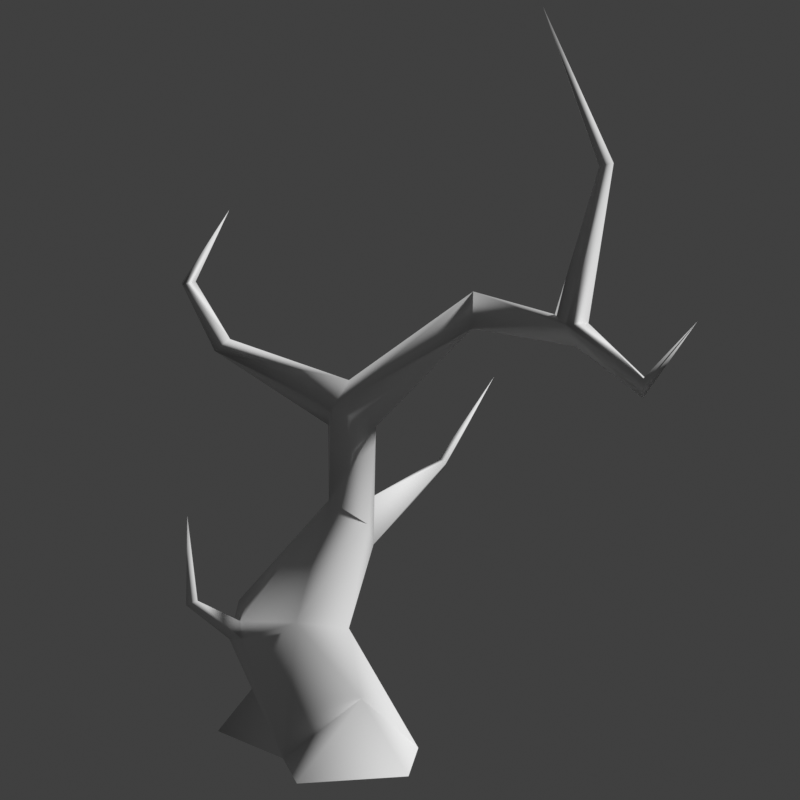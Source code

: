 # Source: tree.blend  (saved by Blender 4.5.91; exported with 4.5.12 LTS)
import bpy
from mathutils import Matrix  # noqa: F401  (used for matrix-valued properties, if any)

bpy.ops.wm.read_factory_settings(use_empty=True)
scene = bpy.context.scene
scene.name = 'Scene'

# ---- collections
col_collection = bpy.data.collections.new('Collection'); scene.collection.children.link(col_collection)

# ---- materials (node trees are filled in below, after node groups)
mat_tree = bpy.data.materials.new('tree')

# ---- material node trees

# ---- world
world_world = bpy.data.worlds.new('World'); scene.world = world_world
world_world.use_nodes = True; world_world.node_tree.nodes.clear()
_N = world_world.node_tree.nodes; _L = world_world.node_tree.links
n0 = _N.new('ShaderNodeOutputWorld'); n0.name = 'World Output'; n0.location = (300, 300)
n1 = _N.new('ShaderNodeBackground'); n1.name = 'Background'; n1.location = (10, 300)
n1.inputs[0].default_value = (0.05088, 0.05088, 0.05088, 1.0)
_L.new(n1.outputs[0], n0.inputs[0])
n0.is_active_output = True
world_world.color = (0.05088, 0.05088, 0.05088)
world_world.use_sun_shadow = False
world_world.sun_shadow_jitter_overblur = 0.0

# ---- cameras
cam_camera = bpy.data.cameras.new('Camera')

# ---- meshes
me_tree = bpy.data.meshes.new('tree')
me_tree.from_pydata([(0.05388, 0.3644, 3.324e-05), (0.02474, 0.1395, 2.152), (0.4005, 0.1126, 3.324e-05), (0.2033, 0.1309, 1.969), (0.2681, -0.2948, 3.324e-05), (-0.07044, -0.5196, -0.00094), (0.03636, -0.07888, 1.9), (-0.4167, 0.1308, 3.324e-05), (-0.1724, 0.07352, 1.999), (-0.3713, 0.6095, 0.8108), (-0.06391, 0.2639, 0.7773), (-0.1963, -0.1436, 0.7773), (-0.1671, -0.2299, 0.389), (0.4264, -1.006, 2.579), (0.4909, -1.179, 2.539), (0.4185, -1.153, 2.414), (0.3455, -1.132, 2.526), (0.3002, -1.319, 3.329), (0.271, -1.42, 3.34), (0.2155, -1.374, 3.324), (0.03959, 0.3157, 1.871), (-0.2121, 0.8715, 2.287), (-0.3053, 0.8346, 2.36), (-0.3907, 0.8647, 2.285), (-0.3878, 1.068, 2.697), (-0.4452, 1.132, 2.684), (-0.4929, 1.059, 2.676), (0.4038, -0.4618, 2.481), (0.6363, -0.3785, 2.588), (0.4815, -0.3951, 2.693), (0.1717, -1.974, 2.572), (-0.1503, -1.249, 4.033), (-0.2092, 0.9824, 3.142), (-0.688, 0.2135, 0.8331), (-0.717, 0.163, 0.7503), (-1.023, 0.2657, 1.451), (-0.1299, 0.1179, 1.463), (1.321, 0.06697, 2.146), (0.1712, 0.2982, 1.196), (0.2566, 0.1482, 1.434), (1.074, 0.2555, 1.537), (0.1887, 0.05, 1.171), (0.9786, 0.2306, 1.6), (-0.4324, 0.7007, 3.324e-05), (-0.4136, 0.3737, 0.3832), (-0.9625, 0.3218, 0.9922), (-0.554, -0.08914, 0.8661), (0.9899, 0.1749, 1.595), (-0.05084, -0.119, 1.351), (-0.7155, 0.2696, 0.7242), (-0.96, 0.2444, 0.9889), (-0.9971, 0.2948, 0.9597), (-0.5851, -0.1688, 3.326e-05), (0.2596, -1.656, 2.281), (0.271, -1.656, 2.185), (0.301, -1.68, 2.258)], [], [(41, 40, 47), (36, 48, 6), (20, 39, 38), (36, 8, 20), (44, 9, 0), (7, 34, 49), (11, 12, 4), (2, 11, 4), (0, 10, 2), (12, 7, 52), (5, 4, 12), (28, 13, 14), (27, 16, 29), (28, 15, 27), (16, 19, 13), (13, 17, 18), (22, 26, 23), (1, 23, 8), (20, 21, 3), (23, 26, 25), (1, 21, 22), (25, 26, 32), (24, 25, 32), (23, 25, 21), (1, 28, 3), (1, 8, 29), (8, 27, 29), (16, 14, 18), (53, 55, 14), (26, 24, 32), (18, 17, 31), (19, 18, 31), (17, 19, 31), (25, 24, 21), (7, 12, 46), (36, 38, 9), (49, 33, 9), (49, 34, 51), (50, 35, 51), (34, 50, 51), (34, 33, 50), (6, 8, 36), (34, 46, 33), (49, 9, 44), (11, 48, 46), (2, 10, 11), (0, 9, 10), (27, 15, 16), (18, 19, 16), (28, 29, 13), (28, 14, 15), (14, 13, 18), (22, 24, 26), (1, 22, 23), (20, 23, 21), (1, 3, 21), (20, 8, 23), (22, 21, 24), (6, 28, 27), (1, 29, 28), (16, 13, 29), (6, 3, 28), (8, 6, 27), (14, 16, 53), (53, 54, 30), (41, 10, 38), (42, 47, 37), (39, 40, 38), (41, 38, 40), (10, 9, 38), (39, 3, 6), (39, 20, 3), (11, 10, 41), (41, 39, 6), (7, 44, 43), (43, 44, 0), (7, 49, 44), (19, 17, 13), (36, 20, 38), (41, 48, 11), (50, 33, 45), (42, 37, 40), (55, 15, 14), (33, 36, 9), (11, 46, 12), (34, 7, 46), (42, 39, 47), (39, 41, 47), (41, 6, 48), (48, 36, 46), (33, 49, 45), (45, 49, 51), (15, 54, 16), (54, 53, 16), (5, 12, 52), (46, 36, 33), (37, 47, 40), (39, 42, 40), (55, 54, 15), (50, 45, 35), (51, 35, 45), (55, 53, 30), (54, 55, 30)])
me_tree.polygons.foreach_set('use_smooth', [True] * 103)
_uv = me_tree.uv_layers.new(name='UVMap')
_uv.uv.foreach_set('vector', [4.295, 3.361, 4.82, 4.331, 4.689, 4.345, 2.374, 1.835, 2.725, 1.768, 2.562, 2.337, 1.952, 2.256, 1.586, 1.738, 1.867, 1.614, 2.374, 1.835, 2.354, 2.304, 1.952, 2.256, 2.141, 0.8365, 2.094, 1.169, 1.693, 0.5418, 2.439, 0.5523, 2.424, 1.188, 2.308, 1.176, 2.889, 1.199, 2.906, 0.8641, 3.39, 0.5257, 3.678, 0.587, 2.889, 1.199, 3.39, 0.5257, 1.693, 0.5418, 1.796, 1.264, 1.314, 0.5339, 2.906, 0.8641, 2.439, 0.5523, 2.706, 0.5469, 2.972, 0.5414, 3.39, 0.5257, 2.906, 0.8641, 2.912, 3.3, 3.043, 3.778, 2.9, 3.814, 2.617, 3.238, 2.69, 3.779, 2.411, 3.352, 2.912, 3.3, 2.764, 3.522, 2.617, 3.238, 2.69, 3.779, 2.553, 4.044, 2.461, 3.664, 3.043, 3.778, 3.096, 4.079, 2.918, 4.158, 1.394, 4.04, 1.601, 3.586, 1.56, 4.032, 1.201, 4.971, 1.56, 4.032, 1.57, 5.002, 1.952, 2.256, 1.878, 2.994, 1.707, 2.239, 2.214, 2.994, 2.186, 3.292, 2.035, 3.29, 1.201, 4.971, 1.218, 4.058, 1.394, 4.04, 2.035, 3.29, 2.186, 3.292, 1.994, 3.771, 1.896, 3.293, 2.035, 3.29, 1.994, 3.771, 2.214, 2.994, 2.035, 3.29, 1.878, 2.994, 5.1, 2.59, 5.267, 1.636, 5.476, 2.546, 5.1, 2.59, 4.853, 2.865, 5.032, 1.664, 2.354, 2.304, 2.617, 3.238, 2.411, 3.352, 2.69, 3.779, 2.9, 3.814, 2.918, 4.158, 3.62, 2.697, 3.738, 2.721, 3.739, 3.132, 1.601, 3.586, 1.33, 3.568, 1.457, 3.127, 2.918, 4.158, 3.096, 4.079, 2.678, 4.488, 2.553, 4.044, 2.918, 4.158, 2.678, 4.488, 2.408, 4.106, 2.553, 4.044, 2.678, 4.488, 2.035, 3.29, 1.896, 3.293, 1.878, 2.994, 2.439, 0.5523, 2.906, 0.8641, 2.656, 1.193, 2.374, 1.835, 1.867, 1.614, 2.094, 1.169, 2.308, 1.176, 2.363, 1.252, 2.094, 1.169, 3.701, 4.52, 3.831, 4.509, 3.868, 5.131, 3.977, 5.1, 3.998, 6.061, 3.868, 5.131, 3.831, 4.509, 3.977, 5.1, 3.868, 5.131, 3.831, 4.509, 3.95, 4.56, 3.977, 5.1, 2.562, 2.337, 2.354, 2.304, 2.374, 1.835, 2.424, 1.188, 2.656, 1.193, 2.363, 1.252, 2.308, 1.176, 2.094, 1.169, 2.141, 0.8365, 2.889, 1.199, 2.725, 1.768, 2.656, 1.193, 3.678, 0.587, 3.229, 1.378, 2.889, 1.199, 1.693, 0.5418, 2.094, 1.169, 1.796, 1.264, 2.617, 3.238, 2.764, 3.522, 2.69, 3.779, 2.918, 4.158, 2.553, 4.044, 2.69, 3.779, 5.267, 1.636, 5.032, 1.664, 4.925, 0.9601, 2.912, 3.3, 2.9, 3.814, 2.764, 3.522, 2.9, 3.814, 3.043, 3.778, 2.918, 4.158, 1.394, 4.04, 1.33, 3.568, 1.601, 3.586, 1.201, 4.971, 1.394, 4.04, 1.56, 4.032, 1.952, 2.256, 2.214, 2.994, 1.878, 2.994, 1.201, 4.971, 0.8312, 5.062, 1.218, 4.058, 1.952, 2.256, 2.354, 2.304, 2.214, 2.994, 1.394, 4.04, 1.218, 4.058, 1.33, 3.568, 2.562, 2.337, 2.912, 3.3, 2.617, 3.238, 5.1, 2.59, 5.032, 1.664, 5.267, 1.636, 2.69, 3.779, 2.461, 3.664, 2.411, 3.352, 2.562, 2.337, 2.877, 2.486, 2.912, 3.3, 2.354, 2.304, 2.562, 2.337, 2.617, 3.238, 3.739, 3.132, 3.556, 3.127, 3.62, 2.697, 4.011, 2.745, 3.857, 2.745, 3.755, 2.31, 1.559, 1.609, 1.796, 1.264, 1.867, 1.614, 4.557, 4.36, 4.689, 4.345, 4.813, 5.188, 4.981, 3.35, 4.82, 4.331, 4.563, 3.274, 4.295, 3.361, 4.563, 3.274, 4.82, 4.331, 1.796, 1.264, 2.094, 1.169, 1.867, 1.614, 3.101, 2.051, 2.877, 2.486, 2.562, 2.337, 1.586, 1.738, 1.952, 2.256, 1.707, 2.239, 2.889, 1.199, 3.229, 1.378, 3.024, 1.723, 3.024, 1.723, 3.101, 2.051, 2.562, 2.337, 2.439, 0.5523, 2.141, 0.8365, 2.132, 0.5676, 2.132, 0.5676, 2.141, 0.8365, 1.693, 0.5418, 2.439, 0.5523, 2.308, 1.176, 2.141, 0.8365, 2.553, 4.044, 2.408, 4.106, 2.461, 3.664, 2.374, 1.835, 1.952, 2.256, 1.867, 1.614, 3.024, 1.723, 2.725, 1.768, 2.889, 1.199, 3.642, 5.16, 3.588, 4.594, 3.75, 5.14, 4.943, 4.314, 4.813, 5.188, 4.82, 4.331, 3.738, 2.721, 3.893, 3.095, 3.739, 3.132, 2.363, 1.252, 2.374, 1.835, 2.094, 1.169, 2.889, 1.199, 2.656, 1.193, 2.906, 0.8641, 2.424, 1.188, 2.439, 0.5523, 2.656, 1.193, 4.557, 4.36, 4.07, 3.675, 4.689, 4.345, 4.07, 3.675, 4.295, 3.361, 4.689, 4.345, 3.024, 1.723, 2.562, 2.337, 2.725, 1.768, 2.725, 1.768, 2.374, 1.835, 2.656, 1.193, 3.588, 4.594, 3.701, 4.52, 3.75, 5.14, 3.75, 5.14, 3.701, 4.52, 3.868, 5.131, 3.893, 3.095, 3.857, 2.745, 4.029, 3.128, 3.857, 2.745, 4.011, 2.745, 4.029, 3.128, 2.972, 0.5414, 2.906, 0.8641, 2.706, 0.5469, 2.656, 1.193, 2.374, 1.835, 2.363, 1.252, 4.813, 5.188, 4.689, 4.345, 4.82, 4.331, 4.981, 3.35, 4.943, 4.314, 4.82, 4.331, 3.738, 2.721, 3.857, 2.745, 3.893, 3.095, 3.642, 5.16, 3.75, 5.14, 3.998, 6.061, 3.868, 5.131, 3.998, 6.061, 3.75, 5.14, 3.738, 2.721, 3.62, 2.697, 3.755, 2.31, 3.857, 2.745, 3.738, 2.721, 3.755, 2.31])
_ca = me_tree.color_attributes.new('Col', 'BYTE_COLOR', 'CORNER')
_ca.data.foreach_set('color', [0.3278, 0.03955, 0.0, 0.0, 0.05613, 0.006049, 0.005605, 1.0, 0.9131, 0.5647, 0.3968, 0.9059, 0.305, 0.2122, 0.1714, 0.0, 0.1779, 0.04971, 0.0331, 0.0, 0.1144, 0.0648, 0.05127, 0.9725, 0.1248, 0.07421, 0.05613, 1.0, 0.2195, 0.1248, 0.1119, 0.0, 0.2664, 0.02416, 0.006049, 0.0, 0.305, 0.2122, 0.1714, 0.0, 1.0, 0.7157, 0.552, 1.0, 0.1248, 0.07421, 0.05613, 1.0, 0.1878, 0.02416, 0.01444, 0.8196, 0.3916, 0.1248, 0.07819, 0.6824, 0.8879, 0.04667, 0.01681, 0.9059, 0.1529, 0.01521, 0.002125, 0.003922, 0.3231, 0.1046, 0.08022, 0.0, 0.3467, 0.09759, 0.07036, 0.0, 0.1119, 0.02956, 0.01681, 0.0, 1.0, 0.2086, 0.09531, 1.0, 0.2789, 0.09531, 0.05127, 0.0, 0.2705, 0.02029, 0.0, 0.0, 0.1119, 0.02956, 0.01681, 0.0, 0.2789, 0.09531, 0.05127, 0.0, 0.8879, 0.04667, 0.01681, 0.9059, 0.2705, 0.01681, 0.0, 0.2745, 0.2705, 0.02029, 0.0, 0.0, 1.0, 0.2086, 0.09531, 1.0, 0.1529, 0.01521, 0.002125, 0.003922, 0.2664, 0.05613, 0.02416, 0.1647, 0.227, 0.07819, 0.03955, 0.0, 0.2789, 0.09531, 0.05127, 0.0, 1.0, 0.2086, 0.09531, 1.0, 0.2542, 0.2307, 0.227, 0.102, 0.4072, 0.1529, 0.1046, 0.0, 0.3763, 0.1301, 0.08022, 0.0, 0.1779, 0.1413, 0.1329, 0.0, 0.2874, 0.08022, 0.02956, 0.0, 0.9647, 0.6724, 0.4969, 0.9843, 0.2542, 0.2307, 0.227, 0.102, 0.3663, 0.1046, 0.04519, 0.0, 0.1779, 0.1413, 0.1329, 0.0, 0.2874, 0.08022, 0.02956, 0.0, 0.5029, 0.3663, 0.3005, 1.0, 0.4072, 0.1529, 0.1046, 0.0, 0.4072, 0.1529, 0.1046, 0.0, 0.8632, 0.6795, 0.5029, 1.0, 0.9734, 0.7454, 0.5271, 1.0, 0.6308, 0.4564, 0.3467, 1.0, 0.6867, 0.402, 0.2705, 1.0, 0.3813, 0.2705, 0.2346, 1.0, 1.0, 0.7305, 0.552, 1.0, 0.3813, 0.2705, 0.2346, 1.0, 1.0, 0.7157, 0.552, 1.0, 0.1248, 0.07421, 0.05613, 1.0, 0.3613, 0.2462, 0.2122, 1.0, 0.3185, 0.2122, 0.1746, 1.0, 0.3813, 0.2705, 0.2346, 1.0, 0.6867, 0.402, 0.2705, 1.0, 0.4397, 0.2874, 0.2307, 1.0, 1.0, 0.7305, 0.552, 1.0, 0.3613, 0.2462, 0.2122, 1.0, 0.6308, 0.4564, 0.3467, 1.0, 0.4397, 0.2874, 0.2307, 1.0, 0.6867, 0.402, 0.2705, 1.0, 0.6172, 0.521, 0.4851, 1.0, 0.4508, 0.2874, 0.2195, 1.0, 0.4397, 0.2874, 0.2307, 1.0, 0.6172, 0.521, 0.4851, 1.0, 0.3813, 0.2705, 0.2346, 1.0, 0.4397, 0.2874, 0.2307, 1.0, 0.3613, 0.2462, 0.2122, 1.0, 1.0, 0.7305, 0.552, 1.0, 0.2542, 0.2307, 0.227, 0.102, 0.3185, 0.2122, 0.1746, 1.0, 1.0, 0.7305, 0.552, 1.0, 1.0, 0.7157, 0.552, 1.0, 0.9647, 0.6724, 0.4969, 0.9843, 1.0, 0.7157, 0.552, 1.0, 0.1779, 0.1413, 0.1329, 0.0, 0.9647, 0.6724, 0.4969, 0.9843, 0.2874, 0.08022, 0.02956, 0.0, 0.3763, 0.1301, 0.08022, 0.0, 0.9734, 0.7454, 0.5271, 1.0, 0.9131, 0.491, 0.2789, 0.4588, 0.3663, 0.1529, 0.08866, 0.0, 0.3763, 0.1301, 0.08022, 0.0, 0.6867, 0.402, 0.2705, 1.0, 0.4508, 0.2874, 0.2195, 1.0, 0.6172, 0.521, 0.4851, 1.0, 0.9734, 0.7454, 0.5271, 1.0, 0.8632, 0.6795, 0.5029, 1.0, 0.5972, 0.4735, 0.4287, 1.0, 0.5029, 0.3663, 0.3005, 1.0, 0.9734, 0.7454, 0.5271, 1.0, 0.5972, 0.4735, 0.4287, 1.0, 0.8632, 0.6795, 0.5029, 1.0, 0.5029, 0.3663, 0.3005, 1.0, 0.5972, 0.4735, 0.4287, 1.0, 0.4397, 0.2874, 0.2307, 1.0, 0.4508, 0.2874, 0.2195, 1.0, 0.3613, 0.2462, 0.2122, 1.0, 0.1529, 0.01521, 0.002125, 0.003922, 1.0, 0.2086, 0.09531, 1.0, 0.4125, 0.1384, 0.0382, 0.7059, 0.305, 0.2122, 0.1714, 0.0, 0.2664, 0.02416, 0.006049, 0.0, 0.3916, 0.1248, 0.07819, 0.6824, 0.3467, 0.09759, 0.07036, 0.0, 1.0, 0.552, 0.4125, 0.0, 0.3916, 0.1248, 0.07819, 0.6824, 0.3467, 0.09759, 0.07036, 0.0, 0.3231, 0.1046, 0.08022, 0.0, 0.003035, 0.0003035, 0.0, 0.0, 0.624, 0.4564, 0.3813, 0.0, 0.6038, 0.6038, 0.5972, 1.0, 0.003035, 0.0003035, 0.0, 0.0, 0.3231, 0.1046, 0.08022, 0.0, 0.624, 0.4564, 0.3813, 0.0, 0.003035, 0.0003035, 0.0, 0.0, 0.3231, 0.1046, 0.08022, 0.0, 1.0, 0.552, 0.4125, 0.0, 0.624, 0.4564, 0.3813, 0.0, 0.1144, 0.0648, 0.05127, 0.9725, 1.0, 0.7157, 0.552, 1.0, 0.305, 0.2122, 0.1714, 0.0, 0.3231, 0.1046, 0.08022, 0.0, 0.4125, 0.1384, 0.0382, 0.7059, 1.0, 0.552, 0.4125, 0.0, 0.3467, 0.09759, 0.07036, 0.0, 0.3916, 0.1248, 0.07819, 0.6824, 0.1878, 0.02416, 0.01444, 0.8196, 0.1119, 0.02956, 0.01681, 0.0, 0.1779, 0.04971, 0.0331, 0.0, 0.4125, 0.1384, 0.0382, 0.7059, 0.2705, 0.02029, 0.0, 0.0, 0.2705, 0.01681, 0.0, 0.2745, 0.1119, 0.02956, 0.01681, 0.0, 0.8879, 0.04667, 0.01681, 0.9059, 0.3916, 0.1248, 0.07819, 0.6824, 0.2705, 0.01681, 0.0, 0.2745, 0.1779, 0.1413, 0.1329, 0.0, 0.3663, 0.1046, 0.04519, 0.0, 0.2874, 0.08022, 0.02956, 0.0, 0.9734, 0.7454, 0.5271, 1.0, 0.5029, 0.3663, 0.3005, 1.0, 0.2874, 0.08022, 0.02956, 0.0, 0.2542, 0.2307, 0.227, 0.102, 0.9647, 0.6724, 0.4969, 0.9843, 0.4072, 0.1529, 0.1046, 0.0, 0.2542, 0.2307, 0.227, 0.102, 0.3763, 0.1301, 0.08022, 0.0, 0.3663, 0.1046, 0.04519, 0.0, 0.3763, 0.1301, 0.08022, 0.0, 0.4072, 0.1529, 0.1046, 0.0, 0.9734, 0.7454, 0.5271, 1.0, 0.6308, 0.4564, 0.3467, 1.0, 0.4508, 0.2874, 0.2195, 1.0, 0.6867, 0.402, 0.2705, 1.0, 1.0, 0.7305, 0.552, 1.0, 0.6308, 0.4564, 0.3467, 1.0, 0.3813, 0.2705, 0.2346, 1.0, 0.1248, 0.07421, 0.05613, 1.0, 0.3813, 0.2705, 0.2346, 1.0, 0.3613, 0.2462, 0.2122, 1.0, 1.0, 0.7305, 0.552, 1.0, 0.3185, 0.2122, 0.1746, 1.0, 0.3613, 0.2462, 0.2122, 1.0, 0.1248, 0.07421, 0.05613, 1.0, 1.0, 0.7157, 0.552, 1.0, 0.3813, 0.2705, 0.2346, 1.0, 0.6308, 0.4564, 0.3467, 1.0, 0.3613, 0.2462, 0.2122, 1.0, 0.4508, 0.2874, 0.2195, 1.0, 0.1144, 0.0648, 0.05127, 0.9725, 0.2542, 0.2307, 0.227, 0.102, 0.1779, 0.1413, 0.1329, 0.0, 1.0, 0.7305, 0.552, 1.0, 0.9647, 0.6724, 0.4969, 0.9843, 0.2542, 0.2307, 0.227, 0.102, 0.2874, 0.08022, 0.02956, 0.0, 0.4072, 0.1529, 0.1046, 0.0, 0.9647, 0.6724, 0.4969, 0.9843, 0.1144, 0.0648, 0.05127, 0.9725, 0.3185, 0.2122, 0.1746, 1.0, 0.2542, 0.2307, 0.227, 0.102, 1.0, 0.7157, 0.552, 1.0, 0.1144, 0.0648, 0.05127, 0.9725, 0.1779, 0.1413, 0.1329, 0.0, 0.3763, 0.1301, 0.08022, 0.0, 0.2874, 0.08022, 0.02956, 0.0, 0.9131, 0.491, 0.2789, 0.4588, 0.9131, 0.491, 0.2789, 0.4588, 0.3564, 0.147, 0.0865, 0.0, 0.4452, 0.3968, 0.3712, 1.0, 0.3278, 0.0382, 0.0, 0.0, 0.2705, 0.01681, 0.0, 0.2745, 0.2664, 0.02416, 0.006049, 0.0, 0.9734, 0.5841, 0.3968, 0.9922, 0.9131, 0.5647, 0.3968, 0.9059, 0.6584, 0.5089, 0.4678, 1.0, 0.2122, 0.1301, 0.1046, 0.0, 0.05613, 0.006049, 0.005605, 1.0, 0.2664, 0.02416, 0.006049, 0.0, 0.3278, 0.03955, 0.0, 0.0, 0.2664, 0.02416, 0.006049, 0.0, 0.05613, 0.006049, 0.005605, 1.0, 0.2705, 0.01681, 0.0, 0.2745, 0.3916, 0.1248, 0.07819, 0.6824, 0.2664, 0.02416, 0.006049, 0.0, 0.2086, 0.1248, 0.0999, 0.0, 0.3185, 0.2122, 0.1746, 1.0, 0.1144, 0.0648, 0.05127, 0.9725, 0.2122, 0.1274, 0.1022, 0.0, 0.1248, 0.07421, 0.05613, 1.0, 0.3185, 0.2122, 0.1746, 1.0, 0.1119, 0.02956, 0.01681, 0.0, 0.2705, 0.01681, 0.0, 0.2745, 0.3278, 0.0382, 0.0, 0.0, 0.3278, 0.0382, 0.0, 0.0, 0.2307, 0.1356, 0.107, 0.0, 0.1144, 0.0648, 0.05127, 0.9725, 0.1529, 0.01521, 0.002125, 0.003922, 0.1878, 0.02416, 0.01444, 0.8196, 0.4072, 0.0865, 0.0382, 0.2549, 0.4072, 0.0865, 0.0382, 0.2549, 0.1878, 0.02416, 0.01444, 0.8196, 0.8879, 0.04667, 0.01681, 0.9059, 0.1529, 0.01521, 0.002125, 0.003922, 0.3467, 0.09759, 0.07036, 0.0, 0.1878, 0.02416, 0.01444, 0.8196, 0.5029, 0.3663, 0.3005, 1.0, 0.8632, 0.6795, 0.5029, 1.0, 0.4072, 0.1529, 0.1046, 0.0, 0.305, 0.2122, 0.1714, 0.0, 0.1248, 0.07421, 0.05613, 1.0, 0.2664, 0.02416, 0.006049, 0.0, 0.3278, 0.0382, 0.0, 0.0, 0.1779, 0.04971, 0.0331, 0.0, 0.1119, 0.02956, 0.01681, 0.0, 0.624, 0.4564, 0.3813, 0.0, 1.0, 0.552, 0.4125, 0.0, 0.6105, 0.4508, 0.3813, 0.0, 0.9734, 0.5841, 0.3968, 0.9922, 0.6584, 0.5089, 0.4678, 1.0, 0.05613, 0.006049, 0.005605, 1.0, 0.3663, 0.1529, 0.08866, 0.0, 0.3663, 0.1046, 0.04519, 0.0, 0.3763, 0.1301, 0.08022, 0.0, 1.0, 0.552, 0.4125, 0.0, 0.305, 0.2122, 0.1714, 0.0, 0.3916, 0.1248, 0.07819, 0.6824, 0.1119, 0.02956, 0.01681, 0.0, 0.4125, 0.1384, 0.0382, 0.7059, 1.0, 0.2086, 0.09531, 1.0, 0.3231, 0.1046, 0.08022, 0.0, 0.1529, 0.01521, 0.002125, 0.003922, 0.4125, 0.1384, 0.0382, 0.7059, 0.9734, 0.5841, 0.3968, 0.9922, 0.2307, 0.1329, 0.1046, 0.0, 0.9131, 0.5647, 0.3968, 0.9059, 0.2307, 0.1329, 0.1046, 0.0, 0.3278, 0.03955, 0.0, 0.0, 0.9131, 0.5647, 0.3968, 0.9059, 0.3278, 0.0382, 0.0, 0.0, 0.1144, 0.0648, 0.05127, 0.9725, 0.1779, 0.04971, 0.0331, 0.0, 0.1779, 0.04971, 0.0331, 0.0, 0.305, 0.2122, 0.1714, 0.0, 0.4125, 0.1384, 0.0382, 0.7059, 1.0, 0.552, 0.4125, 0.0, 0.3467, 0.09759, 0.07036, 0.0, 0.6105, 0.4508, 0.3813, 0.0, 0.6105, 0.4508, 0.3813, 0.0, 0.3467, 0.09759, 0.07036, 0.0, 0.003035, 0.0003035, 0.0, 0.0, 0.3663, 0.1046, 0.04519, 0.0, 0.3564, 0.147, 0.0865, 0.0, 0.2874, 0.08022, 0.02956, 0.0, 0.3564, 0.147, 0.0865, 0.0, 0.9131, 0.491, 0.2789, 0.4588, 0.2874, 0.08022, 0.02956, 0.0, 0.227, 0.07819, 0.03955, 0.0, 1.0, 0.2086, 0.09531, 1.0, 0.2664, 0.05613, 0.02416, 0.1647, 0.4125, 0.1384, 0.0382, 0.7059, 0.305, 0.2122, 0.1714, 0.0, 1.0, 0.552, 0.4125, 0.0, 0.6584, 0.5089, 0.4678, 1.0, 0.9131, 0.5647, 0.3968, 0.9059, 0.05613, 0.006049, 0.005605, 1.0, 0.2122, 0.1301, 0.1046, 0.0, 0.9734, 0.5841, 0.3968, 0.9922, 0.05613, 0.006049, 0.005605, 1.0, 0.3663, 0.1529, 0.08866, 0.0, 0.3564, 0.147, 0.0865, 0.0, 0.3663, 0.1046, 0.04519, 0.0, 0.624, 0.4564, 0.3813, 0.0, 0.6105, 0.4508, 0.3813, 0.0, 0.6038, 0.6038, 0.5972, 1.0, 0.003035, 0.0003035, 0.0, 0.0, 0.6038, 0.6038, 0.5972, 1.0, 0.6105, 0.4508, 0.3813, 0.0, 0.3663, 0.1529, 0.08866, 0.0, 0.9131, 0.491, 0.2789, 0.4588, 0.6308, 0.3763, 0.2502, 1.0, 0.3564, 0.147, 0.0865, 0.0, 0.3663, 0.1529, 0.08866, 0.0, 0.6308, 0.3763, 0.2502, 1.0])
_ca = me_tree.color_attributes.new('Alpha', 'BYTE_COLOR', 'CORNER')
_ca.data.foreach_set('color', [1.0, 1.0, 1.0, 1.0, 1.0, 1.0, 1.0, 1.0, 1.0, 1.0, 1.0, 1.0, 1.0, 1.0, 1.0, 1.0, 1.0, 1.0, 1.0, 1.0, 1.0, 1.0, 1.0, 1.0, 1.0, 1.0, 1.0, 1.0, 1.0, 1.0, 1.0, 1.0, 1.0, 1.0, 1.0, 1.0, 1.0, 1.0, 1.0, 1.0, 1.0, 1.0, 1.0, 1.0, 1.0, 1.0, 1.0, 1.0, 1.0, 1.0, 1.0, 1.0, 1.0, 0.6308, 0.5029, 1.0, 1.0, 1.0, 1.0, 1.0, 1.0, 1.0, 1.0, 1.0, 1.0, 1.0, 1.0, 1.0, 1.0, 1.0, 1.0, 1.0, 1.0, 1.0, 1.0, 1.0, 1.0, 1.0, 1.0, 1.0, 1.0, 1.0, 1.0, 1.0, 1.0, 1.0, 1.0, 1.0, 1.0, 1.0, 1.0, 1.0, 1.0, 1.0, 1.0, 1.0, 1.0, 1.0, 1.0, 1.0, 1.0, 1.0, 1.0, 1.0, 1.0, 1.0, 1.0, 1.0, 1.0, 1.0, 1.0, 1.0, 1.0, 1.0, 1.0, 1.0, 1.0, 1.0, 1.0, 1.0, 1.0, 1.0, 1.0, 1.0, 1.0, 1.0, 1.0, 1.0, 1.0, 1.0, 1.0, 1.0, 1.0, 1.0, 1.0, 1.0, 1.0, 1.0, 1.0, 1.0, 1.0, 1.0, 1.0, 1.0, 1.0, 1.0, 1.0, 1.0, 1.0, 1.0, 1.0, 1.0, 1.0, 1.0, 1.0, 1.0, 1.0, 1.0, 1.0, 1.0, 1.0, 1.0, 1.0, 1.0, 1.0, 1.0, 1.0, 1.0, 1.0, 1.0, 1.0, 1.0, 1.0, 1.0, 1.0, 1.0, 1.0, 1.0, 1.0, 1.0, 1.0, 1.0, 1.0, 1.0, 1.0, 1.0, 1.0, 1.0, 1.0, 1.0, 1.0, 1.0, 1.0, 1.0, 1.0, 1.0, 1.0, 1.0, 1.0, 1.0, 1.0, 1.0, 1.0, 1.0, 1.0, 1.0, 1.0, 1.0, 1.0, 1.0, 1.0, 1.0, 1.0, 1.0, 1.0, 1.0, 1.0, 1.0, 1.0, 1.0, 1.0, 1.0, 1.0, 1.0, 1.0, 1.0, 1.0, 1.0, 1.0, 1.0, 1.0, 1.0, 1.0, 1.0, 1.0, 1.0, 1.0, 1.0, 1.0, 1.0, 1.0, 1.0, 1.0, 1.0, 1.0, 1.0, 1.0, 1.0, 1.0, 1.0, 1.0, 1.0, 1.0, 1.0, 1.0, 1.0, 1.0, 1.0, 1.0, 1.0, 1.0, 1.0, 1.0, 1.0, 1.0, 1.0, 1.0, 1.0, 1.0, 1.0, 1.0, 1.0, 1.0, 1.0, 1.0, 1.0, 1.0, 1.0, 1.0, 1.0, 1.0, 1.0, 1.0, 1.0, 1.0, 1.0, 1.0, 1.0, 1.0, 1.0, 1.0, 1.0, 1.0, 1.0, 1.0, 1.0, 1.0, 1.0, 1.0, 1.0, 1.0, 1.0, 1.0, 1.0, 1.0, 1.0, 1.0, 1.0, 1.0, 1.0, 1.0, 1.0, 1.0, 1.0, 1.0, 1.0, 1.0, 1.0, 1.0, 1.0, 1.0, 1.0, 1.0, 1.0, 1.0, 1.0, 1.0, 1.0, 1.0, 1.0, 1.0, 1.0, 1.0, 1.0, 1.0, 1.0, 1.0, 1.0, 1.0, 1.0, 1.0, 1.0, 1.0, 1.0, 1.0, 1.0, 1.0, 1.0, 1.0, 1.0, 1.0, 1.0, 1.0, 1.0, 1.0, 1.0, 1.0, 1.0, 1.0, 1.0, 1.0, 1.0, 1.0, 1.0, 1.0, 1.0, 1.0, 1.0, 1.0, 1.0, 1.0, 1.0, 1.0, 1.0, 1.0, 1.0, 1.0, 1.0, 1.0, 1.0, 1.0, 1.0, 1.0, 1.0, 1.0, 1.0, 1.0, 1.0, 1.0, 1.0, 1.0, 1.0, 1.0, 1.0, 1.0, 1.0, 1.0, 1.0, 1.0, 1.0, 1.0, 1.0, 1.0, 1.0, 1.0, 1.0, 1.0, 1.0, 1.0, 1.0, 1.0, 1.0, 1.0, 1.0, 1.0, 1.0, 1.0, 1.0, 1.0, 1.0, 1.0, 1.0, 1.0, 1.0, 1.0, 1.0, 1.0, 1.0, 1.0, 0.6308, 0.5029, 1.0, 1.0, 1.0, 1.0, 1.0, 1.0, 1.0, 1.0, 1.0, 1.0, 0.6308, 0.5029, 1.0, 1.0, 1.0, 1.0, 1.0, 1.0, 1.0, 1.0, 1.0, 1.0, 1.0, 1.0, 1.0, 1.0, 1.0, 1.0, 1.0, 1.0, 1.0, 1.0, 1.0, 1.0, 1.0, 1.0, 1.0, 1.0, 1.0, 1.0, 1.0, 1.0, 1.0, 1.0, 1.0, 1.0, 1.0, 1.0, 1.0, 1.0, 1.0, 1.0, 1.0, 1.0, 1.0, 1.0, 1.0, 1.0, 1.0, 1.0, 1.0, 1.0, 1.0, 1.0, 1.0, 1.0, 1.0, 1.0, 1.0, 1.0, 1.0, 1.0, 1.0, 1.0, 1.0, 1.0, 1.0, 1.0, 1.0, 1.0, 1.0, 1.0, 1.0, 1.0, 1.0, 1.0, 1.0, 1.0, 1.0, 1.0, 0.6308, 0.5029, 1.0, 1.0, 1.0, 1.0, 1.0, 1.0, 1.0, 1.0, 1.0, 1.0, 1.0, 1.0, 1.0, 1.0, 1.0, 1.0, 1.0, 1.0, 1.0, 1.0, 1.0, 1.0, 1.0, 1.0, 1.0, 1.0, 1.0, 1.0, 1.0, 1.0, 1.0, 1.0, 1.0, 1.0, 0.6308, 0.5029, 1.0, 1.0, 1.0, 1.0, 1.0, 1.0, 1.0, 1.0, 1.0, 1.0, 1.0, 1.0, 1.0, 1.0, 1.0, 1.0, 1.0, 1.0, 1.0, 1.0, 1.0, 1.0, 1.0, 1.0, 1.0, 1.0, 1.0, 1.0, 1.0, 1.0, 1.0, 1.0, 1.0, 1.0, 1.0, 1.0, 1.0, 1.0, 1.0, 1.0, 1.0, 1.0, 1.0, 1.0, 1.0, 1.0, 1.0, 1.0, 1.0, 1.0, 1.0, 1.0, 1.0, 1.0, 1.0, 1.0, 1.0, 1.0, 1.0, 1.0, 1.0, 1.0, 1.0, 1.0, 1.0, 1.0, 1.0, 1.0, 1.0, 1.0, 1.0, 1.0, 1.0, 1.0, 1.0, 1.0, 1.0, 1.0, 1.0, 1.0, 1.0, 1.0, 1.0, 1.0, 1.0, 1.0, 1.0, 1.0, 1.0, 1.0, 1.0, 1.0, 1.0, 1.0, 1.0, 1.0, 1.0, 1.0, 1.0, 1.0, 1.0, 1.0, 1.0, 1.0, 1.0, 1.0, 1.0, 1.0, 1.0, 1.0, 1.0, 1.0, 1.0, 1.0, 1.0, 1.0, 1.0, 1.0, 1.0, 1.0, 1.0, 1.0, 1.0, 1.0, 1.0, 1.0, 1.0, 1.0, 1.0, 1.0, 1.0, 1.0, 1.0, 1.0, 1.0, 1.0, 1.0, 1.0, 1.0, 1.0, 1.0, 1.0, 1.0, 1.0, 1.0, 1.0, 1.0, 1.0, 1.0, 1.0, 1.0, 1.0, 1.0, 1.0, 1.0, 1.0, 1.0, 1.0, 1.0, 1.0, 1.0, 1.0, 1.0, 1.0, 1.0, 1.0, 1.0, 1.0, 1.0, 1.0, 1.0, 1.0, 1.0, 1.0, 1.0, 1.0, 1.0, 1.0, 1.0, 1.0, 1.0, 1.0, 1.0, 1.0, 1.0, 1.0, 1.0, 1.0, 1.0, 1.0, 1.0, 1.0, 1.0, 1.0, 1.0, 1.0, 1.0, 1.0, 1.0, 1.0, 1.0, 1.0, 1.0, 1.0, 1.0, 1.0, 1.0, 1.0, 1.0, 1.0, 1.0, 1.0, 1.0, 1.0, 1.0, 1.0, 1.0, 1.0, 1.0, 1.0, 1.0, 1.0, 1.0, 1.0, 1.0, 1.0, 1.0, 1.0, 1.0, 1.0, 1.0, 1.0, 1.0, 1.0, 1.0, 1.0, 1.0, 1.0, 1.0, 1.0, 1.0, 1.0, 1.0, 1.0, 1.0, 1.0, 1.0, 1.0, 1.0, 1.0, 1.0, 1.0, 1.0, 1.0, 1.0, 1.0, 1.0, 1.0, 1.0, 1.0, 1.0, 1.0, 1.0, 1.0, 1.0, 1.0, 1.0, 1.0, 1.0, 1.0, 1.0, 1.0, 1.0, 1.0, 0.6308, 0.5029, 1.0, 1.0, 1.0, 1.0, 1.0, 1.0, 1.0, 1.0, 1.0, 1.0, 1.0, 1.0, 1.0, 1.0, 1.0, 1.0, 1.0, 1.0, 1.0, 1.0, 1.0, 1.0, 1.0, 1.0, 1.0, 1.0, 1.0, 1.0, 1.0, 1.0, 1.0, 1.0, 1.0, 1.0, 1.0, 1.0, 1.0, 1.0, 1.0, 1.0, 1.0, 1.0, 1.0, 1.0, 1.0, 1.0, 1.0, 1.0, 1.0, 1.0, 1.0, 1.0, 1.0, 1.0, 1.0, 1.0, 1.0, 1.0, 1.0, 1.0, 1.0, 1.0, 1.0, 1.0, 1.0, 1.0, 1.0, 1.0, 1.0, 1.0, 1.0, 1.0, 1.0, 1.0, 1.0, 1.0, 1.0, 1.0, 1.0, 1.0, 1.0, 1.0, 1.0, 1.0, 1.0, 1.0, 1.0, 1.0, 1.0, 1.0, 1.0, 1.0, 1.0, 1.0, 1.0, 1.0, 1.0, 1.0, 1.0, 1.0, 1.0, 1.0, 1.0, 1.0, 1.0, 1.0, 1.0, 1.0, 1.0, 1.0, 1.0, 1.0, 1.0, 1.0, 1.0, 1.0, 1.0, 1.0, 1.0, 1.0, 1.0, 1.0, 1.0, 1.0, 1.0, 1.0, 1.0, 1.0, 1.0, 1.0, 1.0, 1.0, 1.0, 1.0, 1.0, 1.0, 1.0, 1.0, 1.0, 1.0, 1.0, 1.0, 1.0, 1.0, 1.0, 1.0, 1.0, 1.0, 1.0, 1.0, 1.0, 1.0, 1.0, 1.0, 1.0, 1.0, 1.0, 1.0, 1.0, 1.0, 1.0, 1.0, 1.0, 1.0, 1.0, 1.0, 1.0, 1.0, 1.0, 1.0, 0.6308, 0.5029, 1.0, 1.0, 1.0, 1.0, 1.0, 1.0, 1.0, 1.0, 1.0, 1.0, 1.0, 1.0, 1.0, 1.0, 1.0, 1.0, 1.0, 1.0, 1.0, 1.0, 1.0, 1.0, 1.0, 1.0, 1.0, 1.0, 1.0, 1.0, 1.0, 1.0, 1.0, 1.0, 1.0, 1.0, 1.0, 1.0, 1.0, 1.0, 1.0, 1.0, 1.0, 1.0, 1.0, 1.0, 1.0, 1.0, 1.0, 1.0, 1.0, 1.0, 1.0, 1.0, 1.0, 1.0, 1.0, 1.0, 1.0, 1.0, 1.0, 1.0, 1.0, 1.0, 1.0, 1.0, 1.0, 1.0, 1.0, 1.0, 1.0, 1.0, 1.0, 1.0, 1.0, 1.0, 1.0, 1.0, 1.0, 1.0, 1.0, 1.0, 1.0, 1.0, 1.0, 1.0, 1.0, 1.0, 1.0, 1.0, 1.0, 1.0, 1.0, 1.0, 1.0, 1.0, 1.0, 1.0, 1.0, 1.0, 1.0, 1.0, 1.0, 1.0, 1.0, 1.0, 1.0, 1.0, 1.0, 1.0, 1.0, 1.0, 1.0, 1.0, 1.0, 1.0, 1.0, 1.0, 1.0, 1.0, 1.0, 1.0, 1.0, 1.0, 1.0, 1.0, 1.0, 1.0, 1.0, 1.0, 1.0, 1.0, 1.0, 1.0, 1.0, 1.0, 1.0, 1.0, 1.0, 1.0, 1.0, 1.0, 1.0, 1.0, 1.0, 1.0, 1.0, 1.0, 1.0, 1.0, 1.0, 1.0, 1.0, 1.0, 1.0, 1.0, 1.0, 1.0, 1.0, 1.0, 1.0, 1.0, 1.0, 1.0, 1.0, 1.0, 1.0, 1.0, 1.0, 1.0, 1.0, 1.0, 1.0, 1.0, 1.0, 1.0, 1.0, 1.0, 1.0, 1.0, 1.0, 1.0, 1.0, 1.0, 1.0, 1.0, 1.0, 1.0, 1.0, 1.0, 1.0, 1.0, 1.0, 1.0, 1.0, 1.0, 1.0, 1.0, 1.0, 1.0, 1.0, 1.0, 1.0, 1.0, 1.0, 1.0, 1.0, 1.0, 1.0, 1.0, 1.0, 1.0, 1.0, 1.0, 1.0, 1.0, 1.0, 1.0, 1.0, 1.0, 1.0, 1.0, 1.0, 1.0, 1.0, 1.0, 1.0, 1.0, 1.0, 1.0, 1.0])
me_tree.materials.append(mat_tree)
me_tree.use_paint_bone_selection = False
me_tree.use_paint_mask_vertex = True
me_tree.update()

# ---- objects
ob_camera = bpy.data.objects.new('Camera', cam_camera)
ob_tree = bpy.data.objects.new('tree', me_tree)

# ---- transforms, parenting, visibility, modifiers, constraints
ob_camera.location = (-4.581, -4.422, 2.59)
ob_camera.rotation_euler = (1.487, -0.03625, -0.8339)
ob_tree.location = (0.0, 0.0, 0.0)

# ---- collection membership
scene.collection.objects.link(ob_camera)
col_collection.objects.link(ob_tree)

# ---- scene / render settings (as saved in the file)
scene.camera = ob_camera
scene.frame_start = 1; scene.frame_end = 250; scene.frame_set(1)
scene.render.engine = 'BLENDER_EEVEE_NEXT'
scene.render.resolution_x = 256
scene.render.resolution_y = 256
scene.render.bake_bias = 0.0
scene.render.bake_samples = 0
scene.eevee.ray_tracing_options.trace_max_roughness = 0.0
scene.view_settings.view_transform = 'Standard'
bpy.context.view_layer.update()

# ---- added for rendering (the .blend has no usable light): sun
light_auto_sun = bpy.data.lights.new('AutoSun', 'SUN')
light_auto_sun.energy = 3.0
light_auto_sun.angle = 0.0523599
ob_auto_sun = bpy.data.objects.new('AutoSun', light_auto_sun)
scene.collection.objects.link(ob_auto_sun)
ob_auto_sun.rotation_euler = (0.872665, 0.174533, 0.523599)
bpy.context.view_layer.update()
